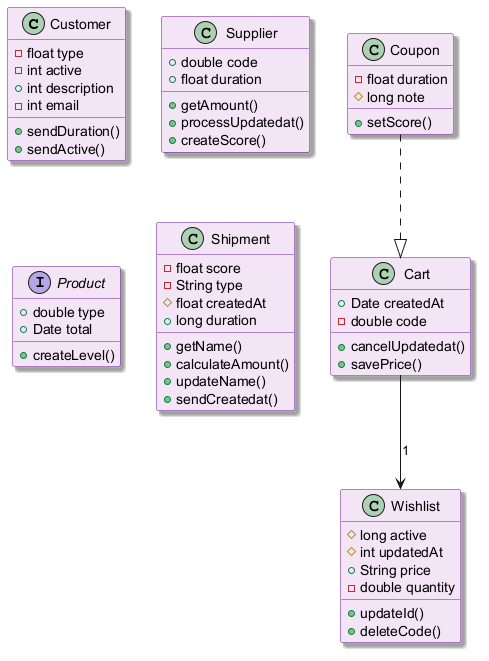

The diagram above was rendered by PlantUML. Its source (embedded in the PNG):
@startuml
skinparam backgroundColor #FFFFFF
skinparam classBackgroundColor #F3E5F5
skinparam classBorderColor #6A1B9A
skinparam shadowing true
class Customer {
  -float type
  -int active
  +int description
  -int email
  +sendDuration()
  +sendActive()
}
class Coupon {
  -float duration
  #long note
  +setScore()
}
class Cart {
  +Date createdAt
  -double code
  +cancelUpdatedat()
  +savePrice()
}
class Supplier {
  +double code
  +float duration
  +getAmount()
  +processUpdatedat()
  +createScore()
}
interface Product {
  +double type
  +Date total
  +createLevel()
}
class Wishlist {
  #long active
  #int updatedAt
  +String price
  -double quantity
  +updateId()
  +deleteCode()
}
class Shipment {
  -float score
  -String type
  #float createdAt
  +long duration
  +getName()
  +calculateAmount()
  +updateName()
  +sendCreatedat()
}
Cart --> Wishlist : "1"
Coupon ..|> Cart
@enduml